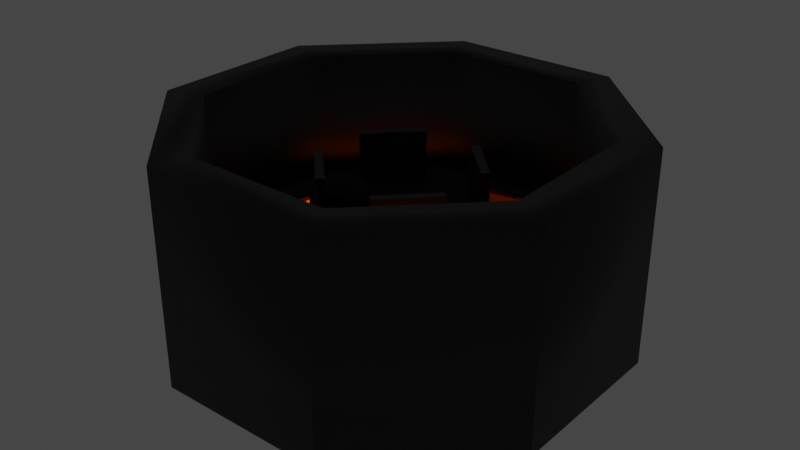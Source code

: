 # Source: BossTestLevel.blend  (saved by Blender 2.83.20; exported with 4.5.12 LTS)
import bpy
from mathutils import Matrix  # noqa: F401  (used for matrix-valued properties, if any)

bpy.ops.wm.read_factory_settings(use_empty=True)
scene = bpy.context.scene
scene.name = 'Scene'

# ---- collections
col_collection = bpy.data.collections.new('Collection'); scene.collection.children.link(col_collection)

# ---- materials (node trees are filled in below, after node groups)
mat_walls = bpy.data.materials.new('Walls')
mat_floor = bpy.data.materials.new('Floor')
mat_lava = bpy.data.materials.new('Lava')

# ---- material node trees
mat_walls.use_nodes = True; mat_walls.node_tree.nodes.clear()
_N = mat_walls.node_tree.nodes; _L = mat_walls.node_tree.links
n0 = _N.new('ShaderNodeBsdfPrincipled'); n0.name = 'Principled BSDF'; n0.location = (10, 300)
n0.distribution = 'GGX'
n0.subsurface_method = 'BURLEY'
n0.inputs[0].default_value = (0.01002, 0.01002, 0.01002, 1.0)
n0.inputs[3].default_value = 1.45
n0.inputs[27].default_value = (0.0, 0.0, 0.0, 1.0)
n0.inputs[28].default_value = 1.0
n1 = _N.new('ShaderNodeOutputMaterial'); n1.name = 'Material Output'; n1.location = (300, 300)
_L.new(n0.outputs[0], n1.inputs[0])
n1.is_active_output = True
mat_floor.use_nodes = True; mat_floor.node_tree.nodes.clear()
_N = mat_floor.node_tree.nodes; _L = mat_floor.node_tree.links
n0 = _N.new('ShaderNodeBsdfPrincipled'); n0.name = 'Principled BSDF'; n0.location = (10, 300)
n0.distribution = 'GGX'
n0.subsurface_method = 'BURLEY'
n0.inputs[0].default_value = (0.01002, 0.01002, 0.01002, 1.0)
n0.inputs[3].default_value = 1.45
n0.inputs[27].default_value = (0.0, 0.0, 0.0, 1.0)
n0.inputs[28].default_value = 1.0
n1 = _N.new('ShaderNodeOutputMaterial'); n1.name = 'Material Output'; n1.location = (300, 300)
_L.new(n0.outputs[0], n1.inputs[0])
n1.is_active_output = True
mat_lava.use_nodes = True; mat_lava.node_tree.nodes.clear()
_N = mat_lava.node_tree.nodes; _L = mat_lava.node_tree.links
n0 = _N.new('ShaderNodeBsdfPrincipled'); n0.name = 'Principled BSDF'; n0.location = (10, 300)
n0.distribution = 'GGX'
n0.subsurface_method = 'BURLEY'
n0.inputs[0].default_value = (0.8, 0.1712, 0.0, 1.0)
n0.inputs[3].default_value = 1.45
n0.inputs[27].default_value = (1.0, 0.0903, 0.0, 1.0)
n0.inputs[28].default_value = 1.0
n1 = _N.new('ShaderNodeOutputMaterial'); n1.name = 'Material Output'; n1.location = (300, 300)
_L.new(n0.outputs[0], n1.inputs[0])
n1.is_active_output = True

# ---- world
world_world = bpy.data.worlds.new('World'); scene.world = world_world
world_world.use_nodes = True; world_world.node_tree.nodes.clear()
_N = world_world.node_tree.nodes; _L = world_world.node_tree.links
n0 = _N.new('ShaderNodeOutputWorld'); n0.name = 'World Output'; n0.location = (300, 300)
n1 = _N.new('ShaderNodeBackground'); n1.name = 'Background'; n1.location = (10, 300)
n1.inputs[0].default_value = (0.05088, 0.05088, 0.05088, 1.0)
_L.new(n1.outputs[0], n0.inputs[0])
n0.is_active_output = True
world_world.color = (0.05088, 0.05088, 0.05088)
world_world.use_sun_shadow = False
world_world.sun_shadow_jitter_overblur = 0.0

# ---- meshes
me_outerwalls = bpy.data.meshes.new('OuterWalls')
me_outerwalls.from_pydata([(2.217, 0.9172, 1.269), (0.9181, 2.216, 1.269), (-0.9188, 2.216, 1.269), (-2.218, 0.9172, 1.269), (-2.218, -0.9197, 1.269), (-0.9188, -2.219, 1.269), (0.9181, -2.219, 1.269), (2.217, -0.9197, 1.269), (2.217, 0.9172, -0.9781), (0.9181, 2.216, -0.9781), (-0.9188, 2.216, -0.9781), (-2.218, 0.9172, -0.9781), (-2.218, -0.9197, -0.9781), (-0.9188, -2.219, -0.9781), (0.9181, -2.219, -0.9781), (2.217, -0.9197, -0.9781), (1.847, 0.7639, 1.269), (0.7648, 1.846, 1.269), (-0.7656, 1.846, 1.269), (-1.848, 0.7639, 1.269), (-1.848, -0.7665, 1.269), (-0.7656, -1.849, 1.269), (0.7648, -1.849, 1.269), (1.847, -0.7665, 1.269), (1.847, 0.7639, -0.9781), (0.7648, 1.846, -0.9781), (-0.7656, 1.846, -0.9781), (-1.848, 0.7639, -0.9781), (-1.848, -0.7665, -0.9781), (-0.7656, -1.849, -0.9781), (0.7648, -1.849, -0.9781), (1.847, -0.7665, -0.9781)], [], [(8, 9, 1, 0), (9, 10, 2, 1), (10, 11, 3, 2), (11, 12, 4, 3), (12, 13, 5, 4), (13, 14, 6, 5), (14, 15, 7, 6), (15, 8, 0, 7), (22, 6, 7, 23), (21, 5, 6, 22), (20, 4, 5, 21), (19, 3, 4, 20), (18, 2, 3, 19), (17, 1, 2, 18), (16, 0, 1, 17), (23, 7, 0, 16), (30, 22, 23, 31), (29, 21, 22, 30), (28, 20, 21, 29), (27, 19, 20, 28), (26, 18, 19, 27), (25, 17, 18, 26), (24, 16, 17, 25), (31, 23, 16, 24), (15, 14, 30, 31), (14, 13, 29, 30), (13, 12, 28, 29), (12, 11, 27, 28), (11, 10, 26, 27), (10, 9, 25, 26), (9, 8, 24, 25), (8, 15, 31, 24)])
me_outerwalls.polygons.foreach_set('use_smooth', [True] * 32)
_uv = me_outerwalls.uv_layers.new(name='UVW')
_uv.uv.foreach_set('vector', [-0.6222, 0.9379, -0.2473, 0.9379, -0.2473, 1.396, -0.6222, 1.396, -0.2473, 0.9379, 0.1276, 0.9379, 0.1276, 1.396, -0.2473, 1.396, 0.1276, 0.9379, 0.5025, 0.9379, 0.5025, 1.396, 0.1276, 1.396, 0.5025, 0.9379, 0.8774, 0.9379, 0.8774, 1.396, 0.5025, 1.396, 0.8774, 0.9379, 1.252, 0.9379, 1.252, 1.396, 0.8774, 1.396, 1.252, 0.9379, 1.627, 0.9379, 1.627, 1.396, 1.252, 1.396, 1.627, 0.9379, 2.002, 0.9379, 2.002, 1.396, 1.627, 1.396, -0.9971, 0.9379, -0.6222, 0.9379, -0.6222, 1.396, -0.9971, 1.396, -0.7007, -0.3519, -0.732, -0.4274, -0.3571, -0.4274, -0.3884, -0.3519, -0.9215, -0.131, -0.9971, -0.1623, -0.732, -0.4274, -0.7007, -0.3519, -0.9215, 0.1813, -0.9971, 0.2126, -0.9971, -0.1623, -0.9215, -0.131, -0.7007, 0.4022, -0.732, 0.4777, -0.9971, 0.2126, -0.9215, 0.1813, -0.3884, 0.4022, -0.3571, 0.4777, -0.732, 0.4777, -0.7007, 0.4022, -0.1675, 0.1813, -0.09198, 0.2126, -0.3571, 0.4777, -0.3884, 0.4022, -0.1675, -0.131, -0.09198, -0.1623, -0.09198, 0.2126, -0.1675, 0.1813, -0.3884, -0.3519, -0.3571, -0.4274, -0.09198, -0.1623, -0.1675, -0.131, -0.6847, 0.4785, -0.6847, 0.937, -0.9971, 0.937, -0.9971, 0.4785, -0.3724, 0.4785, -0.3724, 0.937, -0.6847, 0.937, -0.6847, 0.4785, -0.06005, 0.4785, -0.06005, 0.937, -0.3724, 0.937, -0.3724, 0.4785, 0.2523, 0.4785, 0.2523, 0.937, -0.06005, 0.937, -0.06005, 0.4785, 0.5646, 0.4785, 0.5646, 0.937, 0.2523, 0.937, 0.2523, 0.4785, 0.877, 0.4785, 0.877, 0.937, 0.5646, 0.937, 0.5646, 0.4785, 1.189, 0.4785, 1.189, 0.937, 0.877, 0.937, 0.877, 0.4785, 1.502, 0.4785, 1.502, 0.937, 1.189, 0.937, 1.189, 0.4785, 0.8139, -0.1623, 0.8139, 0.2126, 0.7384, 0.1813, 0.7384, -0.131, 0.8139, 0.2126, 0.5488, 0.4777, 0.5175, 0.4022, 0.7384, 0.1813, 0.5488, 0.4777, 0.1739, 0.4777, 0.2052, 0.4022, 0.5175, 0.4022, 0.1739, 0.4777, -0.09117, 0.2126, -0.01565, 0.1813, 0.2052, 0.4022, -0.09117, 0.2126, -0.09117, -0.1623, -0.01565, -0.131, -0.01565, 0.1813, -0.09117, -0.1623, 0.1739, -0.4274, 0.2052, -0.3519, -0.01565, -0.131, 0.1739, -0.4274, 0.5488, -0.4274, 0.5175, -0.3519, 0.2052, -0.3519, 0.5488, -0.4274, 0.8139, -0.1623, 0.7384, -0.131, 0.5175, -0.3519])
me_outerwalls.materials.append(mat_walls)
me_outerwalls.use_remesh_fix_poles = True
me_outerwalls.use_remesh_preserve_attributes = False
me_outerwalls.use_mirror_vertex_groups = False
me_outerwalls.update()
me_outerwalls.normals_split_custom_set([tuple(v) for v in zip(*[iter([0.7173, 0.2971, -0.6302, 0.2971, 0.7173, -0.6302, 0.2971, 0.7173, 0.6302, 0.7173, 0.2971, 0.6302, 0.2971, 0.7173, -0.6302, -0.2971, 0.7173, -0.6302, -0.2971, 0.7173, 0.6302, 0.2971, 0.7173, 0.6302, -0.2971, 0.7173, -0.6302, -0.7173, 0.2971, -0.6302, -0.7173, 0.2971, 0.6302, -0.2971, 0.7173, 0.6302, -0.7173, 0.2971, -0.6302, -0.7173, -0.2971, -0.6302, -0.7173, -0.2971, 0.6302, -0.7173, 0.2971, 0.6302, -0.7173, -0.2971, -0.6302, -0.2971, -0.7173, -0.6302, -0.2971, -0.7173, 0.6302, -0.7173, -0.2971, 0.6302, -0.2971, -0.7173, -0.6302, 0.2971, -0.7173, -0.6302, 0.2971, -0.7173, 0.6302, -0.2971, -0.7173, 0.6302, 0.2971, -0.7173, -0.6302, 0.7173, -0.2971, -0.6302, 0.7173, -0.2971, 0.6302, 0.2971, -0.7173, 0.6302, 0.7173, -0.2971, -0.6302, 0.7173, 0.2971, -0.6302, 0.7173, 0.2971, 0.6302, 0.7173, -0.2971, 0.6302, -0.2275, 0.5491, 0.8042, 0.2971, -0.7173, 0.6302, 0.7173, -0.2971, 0.6302, -0.5491, 0.2275, 0.8042, 0.2275, 0.5491, 0.8042, -0.2971, -0.7173, 0.6302, 0.2971, -0.7173, 0.6302, -0.2275, 0.5491, 0.8042, 0.5491, 0.2275, 0.8042, -0.7173, -0.2971, 0.6302, -0.2971, -0.7173, 0.6302, 0.2275, 0.5491, 0.8042, 0.5491, -0.2275, 0.8042, -0.7173, 0.2971, 0.6302, -0.7173, -0.2971, 0.6302, 0.5491, 0.2275, 0.8042, 0.2275, -0.5491, 0.8042, -0.2971, 0.7173, 0.6302, -0.7173, 0.2971, 0.6302, 0.5491, -0.2275, 0.8042, -0.2275, -0.5491, 0.8042, 0.2971, 0.7173, 0.6302, -0.2971, 0.7173, 0.6302, 0.2275, -0.5491, 0.8042, -0.5491, -0.2275, 0.8042, 0.7173, 0.2971, 0.6302, 0.2971, 0.7173, 0.6302, -0.2275, -0.5491, 0.8042, -0.5491, 0.2275, 0.8042, 0.7173, -0.2971, 0.6302, 0.7173, 0.2971, 0.6302, -0.5491, -0.2275, 0.8042, -0.2275, 0.5491, -0.8042, -0.2275, 0.5491, 0.8042, -0.5491, 0.2275, 0.8042, -0.5491, 0.2275, -0.8042, 0.2275, 0.5491, -0.8042, 0.2275, 0.5491, 0.8042, -0.2275, 0.5491, 0.8042, -0.2275, 0.5491, -0.8042, 0.5491, 0.2275, -0.8042, 0.5491, 0.2275, 0.8042, 0.2275, 0.5491, 0.8042, 0.2275, 0.5491, -0.8042, 0.5491, -0.2275, -0.8042, 0.5491, -0.2275, 0.8042, 0.5491, 0.2275, 0.8042, 0.5491, 0.2275, -0.8042, 0.2275, -0.5491, -0.8042, 0.2275, -0.5491, 0.8042, 0.5491, -0.2275, 0.8042, 0.5491, -0.2275, -0.8042, -0.2275, -0.5491, -0.8042, -0.2275, -0.5491, 0.8042, 0.2275, -0.5491, 0.8042, 0.2275, -0.5491, -0.8042, -0.5491, -0.2275, -0.8042, -0.5491, -0.2275, 0.8042, -0.2275, -0.5491, 0.8042, -0.2275, -0.5491, -0.8042, -0.5491, 0.2275, -0.8042, -0.5491, 0.2275, 0.8042, -0.5491, -0.2275, 0.8042, -0.5491, -0.2275, -0.8042, 0.7173, -0.2971, -0.6302, 0.2971, -0.7173, -0.6302, -0.2275, 0.5491, -0.8042, -0.5491, 0.2275, -0.8042, 0.2971, -0.7173, -0.6302, -0.2971, -0.7173, -0.6302, 0.2275, 0.5491, -0.8042, -0.2275, 0.5491, -0.8042, -0.2971, -0.7173, -0.6302, -0.7173, -0.2971, -0.6302, 0.5491, 0.2275, -0.8042, 0.2275, 0.5491, -0.8042, -0.7173, -0.2971, -0.6302, -0.7173, 0.2971, -0.6302, 0.5491, -0.2275, -0.8042, 0.5491, 0.2275, -0.8042, -0.7173, 0.2971, -0.6302, -0.2971, 0.7173, -0.6302, 0.2275, -0.5491, -0.8042, 0.5491, -0.2275, -0.8042, -0.2971, 0.7173, -0.6302, 0.2971, 0.7173, -0.6302, -0.2275, -0.5491, -0.8042, 0.2275, -0.5491, -0.8042, 0.2971, 0.7173, -0.6302, 0.7173, 0.2971, -0.6302, -0.5491, -0.2275, -0.8042, -0.2275, -0.5491, -0.8042, 0.7173, 0.2971, -0.6302, 0.7173, -0.2971, -0.6302, -0.5491, 0.2275, -0.8042, -0.5491, -0.2275, -0.8042])] * 3)])
me_floor = bpy.data.meshes.new('Floor')
me_floor.from_pydata([(-0.8688, -0.361, 0.3598), (1.622, 0.6709, 0.002898), (0.6718, 1.621, 0.002898), (-1.623, 0.6709, 0.002898), (-1.623, -0.6734, 0.002898), (1.622, -0.6734, 0.002898), (1.622, 0.6709, -0.05646), (0.6718, 1.621, -0.05646), (-0.6725, 1.621, -0.05646), (-1.623, -0.6734, -0.05646), (-0.6725, -1.624, -0.05646), (0.6718, -1.624, -0.05646), (1.847, 0.7641, 0.002898), (0.765, 1.846, 0.002898), (-0.7657, 1.846, 0.002899), (-1.848, 0.7641, 0.002898), (-1.848, -0.7666, 0.002898), (-0.7657, -1.849, 0.002898), (0.765, -1.849, 0.002898), (1.847, -0.7666, 0.002898), (-0.6725, 1.621, 0.002898), (-0.6725, -1.624, 0.002898), (0.6718, -1.624, 0.002898), (0.8681, 0.3584, 0.3598), (0.3594, 0.8672, 0.3598), (-0.3601, 0.8672, 0.3598), (-0.8688, 0.3584, 0.3598), (-0.3601, -0.8697, 0.3598), (0.3594, -0.8697, 0.3598), (0.8681, -0.361, 0.3598), (0.8681, 0.3584, 0.299), (0.3594, 0.8672, 0.299), (-0.3601, 0.8672, 0.299), (-0.8688, 0.3584, 0.299), (-0.8688, -0.361, 0.299), (-0.3601, -0.8697, 0.299), (0.3594, -0.8697, 0.299), (0.8681, -0.361, 0.299), (-1.623, 0.6709, -0.05539), (1.622, -0.6734, -0.05539), (1.847, 0.7641, -0.05539), (0.765, 1.846, -0.05539), (-0.7657, 1.846, -0.05539), (-1.848, 0.7641, -0.05539), (-1.848, -0.7666, -0.05539), (-0.7657, -1.849, -0.05539), (0.765, -1.849, -0.05539), (1.847, -0.7666, -0.05539)], [], [(2, 20, 25, 24), (3, 4, 0, 26), (21, 22, 28, 27), (5, 1, 23, 29), (7, 8, 32, 31), (38, 9, 34, 33), (10, 11, 36, 35), (39, 6, 30, 37), (29, 37, 39, 5), (28, 22, 11, 36), (27, 35, 10, 21), (0, 4, 9, 34), (24, 31, 7, 2), (1, 6, 30, 23), (26, 33, 38, 3), (25, 20, 8, 32), (22, 18, 19, 5), (21, 17, 18, 22), (4, 16, 17, 21), (3, 15, 16, 4), (20, 14, 15, 3), (2, 13, 14, 20), (1, 12, 13, 2), (5, 19, 12, 1), (23, 24, 25, 26, 0, 27, 28, 29), (37, 36, 35, 34, 33, 32, 31, 30), (30, 31, 24, 23), (31, 32, 25, 24), (32, 33, 26, 25), (33, 34, 0, 26), (34, 35, 27, 0), (35, 36, 28, 27), (36, 37, 29, 28), (37, 30, 23, 29), (11, 46, 47, 39), (10, 45, 46, 11), (9, 44, 45, 10), (38, 43, 44, 9), (8, 42, 43, 38), (7, 41, 42, 8), (6, 40, 41, 7), (39, 47, 40, 6), (41, 42, 14, 13), (42, 43, 15, 14), (43, 44, 16, 15), (44, 45, 17, 16), (45, 46, 18, 17), (46, 47, 19, 18), (47, 40, 12, 19), (40, 41, 13, 12), (1, 2, 7, 6), (5, 39, 11, 22), (4, 21, 10, 9), (3, 38, 8, 20)])
me_floor.polygons.foreach_set('use_smooth', [True] * 54)
_uv = me_floor.uv_layers.new(name='UVW')
_uv.uv.foreach_set('vector', [0.7241, 0.9085, 0.3948, 0.9085, 0.4714, 0.7041, 0.6476, 0.7041, 0.162, 0.6756, 0.162, 0.3464, 0.3664, 0.4229, 0.3664, 0.5991, 0.3948, 0.1135, 0.7241, 0.1135, 0.6476, 0.3179, 0.4713, 0.3179, 0.9569, 0.3464, 0.9569, 0.6756, 0.7525, 0.5991, 0.7525, 0.4229, 0.3948, 0.002705, 0.162, -0.2301, 0.3605, -0.3204, 0.4851, -0.1958, 0.162, -0.5594, 0.3948, -0.7922, 0.4851, -0.5937, 0.3604, -0.4691, 0.7241, -0.7922, 0.9569, -0.5594, 0.7584, -0.4691, 0.6338, -0.5937, 0.9569, -0.2301, 0.7241, 0.002702, 0.6339, -0.1959, 0.7585, -0.3204, 0.7525, 0.4229, 0.7533, 0.408, 0.9577, 0.3321, 0.9569, 0.3464, 0.6476, 0.3179, 0.7241, 0.1135, 0.7386, 0.1128, 0.6624, 0.3171, 0.4713, 0.3179, 0.4565, 0.3171, 0.3803, 0.1128, 0.3948, 0.1135, 0.3664, 0.4229, 0.162, 0.3464, 0.1612, 0.3319, 0.3656, 0.408, 0.6476, 0.7041, 0.6625, 0.7049, 0.7386, 0.9093, 0.7241, 0.9085, 0.9569, 0.6756, 0.9577, 0.6902, 0.7533, 0.614, 0.7525, 0.5991, 0.3664, 0.5991, 0.3656, 0.614, 0.1612, 0.6899, 0.162, 0.6756, 0.4714, 0.7041, 0.3948, 0.9085, 0.3803, 0.9093, 0.4565, 0.7049, 0.7241, 0.1135, 0.7469, 0.05843, 1.012, 0.3235, 0.9569, 0.3464, 0.3948, 0.1135, 0.372, 0.05843, 0.7469, 0.05843, 0.7241, 0.1135, 0.162, 0.3464, 0.1069, 0.3235, 0.372, 0.05843, 0.3948, 0.1135, 0.162, 0.6756, 0.1069, 0.6985, 0.1069, 0.3235, 0.162, 0.3464, 0.3948, 0.9085, 0.372, 0.9636, 0.1069, 0.6985, 0.162, 0.6756, 0.7241, 0.9085, 0.7469, 0.9636, 0.372, 0.9636, 0.3948, 0.9085, 0.9569, 0.6756, 1.012, 0.6985, 0.7469, 0.9636, 0.7241, 0.9085, 0.9569, 0.3464, 1.012, 0.3235, 1.012, 0.6985, 0.9569, 0.6756, 1.023, -0.7122, 1.148, -0.8368, 1.324, -0.8368, 1.449, -0.7122, 1.449, -0.536, 1.324, -0.4114, 1.148, -0.4114, 1.023, -0.536, 1.313, 0.0252, 1.137, 0.0252, 1.013, -0.09941, 1.013, -0.2756, 1.137, -0.4002, 1.313, -0.4002, 1.438, -0.2756, 1.438, -0.09941, 1.013, -0.7227, 1.137, -0.8473, 1.148, -0.8368, 1.023, -0.7122, 1.189, 0.2176, 1.013, 0.2176, 1.013, 0.2026, 1.189, 0.2026, 1.335, -0.8473, 1.459, -0.7227, 1.449, -0.7122, 1.324, -0.8368, 1.013, 0.2182, 1.189, 0.2182, 1.189, 0.2331, 1.013, 0.2331, 1.459, -0.5254, 1.335, -0.4008, 1.324, -0.4114, 1.449, -0.536, 1.028, 0.202, 1.028, 0.02581, 1.043, 0.02581, 1.043, 0.202, 1.137, -0.4008, 1.013, -0.5254, 1.023, -0.536, 1.148, -0.4114, 1.028, 0.02581, 1.028, 0.202, 1.013, 0.202, 1.013, 0.02581, 0.9569, -0.5594, 1.012, -0.5822, 1.012, -0.2073, 0.9569, -0.2301, 0.7241, -0.7922, 0.7469, -0.8473, 1.012, -0.5822, 0.9569, -0.5594, 0.3948, -0.7922, 0.372, -0.8473, 0.7469, -0.8473, 0.7241, -0.7922, 0.162, -0.5594, 0.1069, -0.5822, 0.372, -0.8473, 0.3948, -0.7922, 0.162, -0.2301, 0.1069, -0.2073, 0.1069, -0.5822, 0.162, -0.5594, 0.3948, 0.002705, 0.372, 0.05782, 0.1069, -0.2073, 0.162, -0.2301, 0.7241, 0.002702, 0.7469, 0.05781, 0.372, 0.05782, 0.3948, 0.002705, 0.9569, -0.2301, 1.012, -0.2073, 0.7469, 0.05781, 0.7241, 0.002702, 1.474, 1.402, 1.474, 1.777, 1.46, 1.777, 1.46, 1.402, 1.474, 1.777, 1.474, 2.152, 1.46, 2.152, 1.46, 1.777, 1.474, -0.8473, 1.474, -0.4724, 1.46, -0.4724, 1.46, -0.8473, 1.474, -0.4724, 1.474, -0.09749, 1.46, -0.09749, 1.46, -0.4724, 1.474, -0.09749, 1.474, 0.2774, 1.46, 0.2774, 1.46, -0.09749, 1.474, 0.2774, 1.474, 0.6524, 1.46, 0.6524, 1.46, 0.2774, 1.474, 0.6524, 1.474, 1.027, 1.46, 1.027, 1.46, 0.6524, 1.474, 1.027, 1.474, 1.402, 1.46, 1.402, 1.46, 1.027, 0.9569, 0.6756, 0.7241, 0.9085, 0.7138, 0.8982, 0.9466, 0.6654, 0.9569, 0.3464, 0.9468, 0.3565, 0.7138, 0.1238, 0.7241, 0.1135, 0.162, 0.3464, 0.3948, 0.1135, 0.4051, 0.1238, 0.1723, 0.3567, 0.162, 0.6756, 0.1721, 0.6655, 0.4051, 0.8982, 0.3948, 0.9085])
me_floor.materials.append(mat_floor)
me_floor.use_remesh_fix_poles = True
me_floor.use_remesh_preserve_attributes = False
me_floor.use_mirror_vertex_groups = False
me_floor.update()
me_floor.normals_split_custom_set([tuple(v) for v in zip(*[iter([0.1374, -0.2573, 0.9565, -0.1374, -0.2573, 0.9565, -0.5143, 0.1834, 0.8378, 0.5143, 0.1834, 0.8378, 0.2573, 0.1374, 0.9565, 0.2573, -0.1374, 0.9565, -0.1834, -0.5143, 0.8378, -0.1834, 0.5143, 0.8378, -0.1374, 0.2573, 0.9565, 0.1374, 0.2573, 0.9565, 0.5143, -0.1834, 0.8378, -0.5143, -0.1834, 0.8378, -0.2573, -0.1374, 0.9565, -0.2573, 0.1374, 0.9565, 0.1834, 0.5143, 0.8378, 0.1834, -0.5143, 0.8378, -0.001307, 0.09919, 0.9951, 0.000756, 0.09994, 0.995, 1.732e-08, 0.4263, 0.9046, 1.732e-08, 0.4263, 0.9046, -0.1005, -0.0008087, 0.9949, -0.09996, 0.00105, 0.995, -0.4257, -0.0004692, 0.9049, -0.4257, -0.0004692, 0.9049, 0.001308, -0.09919, 0.9951, -0.0007559, -0.09994, 0.995, 6.4e-08, -0.4263, 0.9046, 6.4e-08, -0.4263, 0.9046, 0.1005, 0.0008084, 0.9949, 0.09996, -0.00105, 0.995, 0.4257, 0.0004689, 0.9049, 0.4257, 0.0004689, 0.9049, 0.1834, -0.5143, 0.8378, -0.3827, -0.9239, 0.0, -0.9997, 0.02469, 0.0, -0.2573, -0.1374, 0.9565, 0.5143, -0.1834, 0.8378, 0.1374, 0.2573, 0.9565, -0.02464, 0.9997, 0.0, 0.9239, 0.3827, 0.0, -0.5143, -0.1834, 0.8378, -0.9239, 0.3827, 0.0, 0.02499, 0.9997, 0.0, -0.1374, 0.2573, 0.9565, -0.1834, -0.5143, 0.8378, 0.2573, -0.1374, 0.9565, 0.9997, 0.025, 0.0, 0.3827, -0.9239, 0.0, 0.5143, 0.1834, 0.8378, 0.9239, -0.3827, 0.0, -0.025, -0.9997, 0.0, 0.1374, -0.2573, 0.9565, -0.2573, 0.1374, 0.9565, -0.9997, -0.02499, 0.0, -0.3827, 0.9239, 0.0, 0.1834, 0.5143, 0.8378, -0.1834, 0.5143, 0.8378, 0.3827, 0.9239, -6.126e-07, 0.9997, -0.02469, -4.572e-07, 0.2573, 0.1374, 0.9565, -0.5143, 0.1834, 0.8378, -0.1374, -0.2573, 0.9565, 0.02464, -0.9997, 0.0, -0.9239, -0.3827, 0.0, 0.1374, 0.2573, 0.9565, 0.2971, -0.7173, 0.6302, 0.7173, -0.2971, 0.6302, -0.2573, -0.1374, 0.9565, -0.1374, 0.2573, 0.9565, -0.2971, -0.7173, 0.6302, 0.2971, -0.7173, 0.6302, 0.1374, 0.2573, 0.9565, 0.2573, -0.1374, 0.9565, -0.7173, -0.2971, 0.6302, -0.2971, -0.7173, 0.6302, -0.1374, 0.2573, 0.9565, 0.2573, 0.1374, 0.9565, -0.7173, 0.2971, 0.6302, -0.7173, -0.2971, 0.6302, 0.2573, -0.1374, 0.9565, -0.1374, -0.2573, 0.9565, -0.2971, 0.7173, 0.6302, -0.7173, 0.2971, 0.6302, 0.2573, 0.1374, 0.9565, 0.1374, -0.2573, 0.9565, 0.2971, 0.7173, 0.6302, -0.2971, 0.7173, 0.6302, -0.1374, -0.2573, 0.9565, -0.2573, 0.1374, 0.9565, 0.7173, 0.2971, 0.6302, 0.2971, 0.7173, 0.6302, 0.1374, -0.2573, 0.9565, -0.2573, -0.1374, 0.9565, 0.7173, -0.2971, 0.6302, 0.7173, 0.2971, 0.6302, -0.2573, 0.1374, 0.9565, 0.3922, 0.3922, 0.832, 0.3922, 0.3922, 0.832, -0.3922, 0.3922, 0.832, -0.3922, 0.3922, 0.832, -0.3922, -0.3922, 0.832, -0.3922, -0.3922, 0.832, 0.3922, -0.3922, 0.832, 0.3922, -0.3922, 0.832, 0.3922, -0.3922, -0.832, 0.3922, -0.3922, -0.832, -0.3922, -0.3922, -0.832, -0.3922, -0.3922, -0.832, -0.3922, 0.3922, -0.832, -0.3922, 0.3922, -0.832, 0.3922, 0.3922, -0.832, 0.3922, 0.3922, -0.832, 0.3922, 0.3922, -0.832, 0.3922, 0.3922, -0.832, 0.3922, 0.3922, 0.832, 0.3922, 0.3922, 0.832, 0.0, 1.0, 0.0, 0.0, 1.0, 0.0, 0.0, 1.0, 0.0, 0.0, 1.0, 0.0, -0.3922, 0.3922, -0.832, -0.3922, 0.3922, -0.832, -0.3922, 0.3922, 0.832, -0.3922, 0.3922, 0.832, -1.0, -8.927e-08, 9.792e-07, -1.0, -8.927e-08, 9.792e-07, -1.0, -8.927e-08, 9.792e-07, -1.0, -8.927e-08, 9.792e-07, -0.3922, -0.3922, -0.832, -0.3922, -0.3922, -0.832, -0.3922, -0.3922, 0.832, -0.3922, -0.3922, 0.832, 8.285e-08, -1.0, 1.361e-06, 8.285e-08, -1.0, 1.361e-06, 8.285e-08, -1.0, 1.361e-06, 8.285e-08, -1.0, 1.361e-06, 0.3922, -0.3922, -0.832, 0.3922, -0.3922, -0.832, 0.3922, -0.3922, 0.832, 0.3922, -0.3922, 0.832, 1.0, 1.513e-07, 0.0, 1.0, 1.513e-07, 0.0, 1.0, 1.513e-07, 0.0, 1.0, 1.513e-07, 0.0, -0.0007559, -0.09994, 0.995, -0.0009719, 0.003086, 1.0, -0.00216, 0.0008948, 1.0, 0.1005, 0.0008084, 0.9949, 0.001308, -0.09919, 0.9951, 0.001681, 0.004058, 1.0, -0.0009719, 0.003086, 1.0, -0.0007559, -0.09994, 0.995, -0.09996, 0.00105, 0.995, 0.002869, 0.001495, 1.0, 0.001681, 0.004058, 1.0, 0.001308, -0.09919, 0.9951, -0.1005, -0.0008087, 0.9949, 0.002161, -0.0008951, 1.0, 0.002869, 0.001495, 1.0, -0.09996, 0.00105, 0.995, 0.000756, 0.09994, 0.995, 0.000972, -0.003086, 1.0, 0.002161, -0.0008951, 1.0, -0.1005, -0.0008087, 0.9949, -0.001307, 0.09919, 0.9951, -0.001681, -0.004058, 1.0, 0.000972, -0.003086, 1.0, 0.000756, 0.09994, 0.995, 0.09996, -0.00105, 0.995, -0.002869, -0.001495, 1.0, -0.001681, -0.004058, 1.0, -0.001307, 0.09919, 0.9951, 0.1005, 0.0008084, 0.9949, -0.00216, 0.0008948, 1.0, -0.002869, -0.001495, 1.0, 0.09996, -0.00105, 0.995, 0.3827, 0.9239, 0.0, -0.3827, 0.9239, 0.0, -0.2971, 0.7173, 0.6302, 0.2971, 0.7173, 0.6302, -0.3827, 0.9239, 0.0, -0.9239, 0.3827, 0.0, -0.7173, 0.2971, 0.6302, -0.2971, 0.7173, 0.6302, -0.9239, 0.3827, 0.0, -0.9239, -0.3827, 0.0, -0.7173, -0.2971, 0.6302, -0.7173, 0.2971, 0.6302, -0.9239, -0.3827, 0.0, -0.3827, -0.9239, 0.0, -0.2971, -0.7173, 0.6302, -0.7173, -0.2971, 0.6302, -0.3827, -0.9239, 0.0, 0.3827, -0.9239, 0.0, 0.2971, -0.7173, 0.6302, -0.2971, -0.7173, 0.6302, 0.3827, -0.9239, 0.0, 0.9239, -0.3827, 0.0, 0.7173, -0.2971, 0.6302, 0.2971, -0.7173, 0.6302, 0.9239, -0.3827, 0.0, 0.9239, 0.3827, 0.0, 0.7173, 0.2971, 0.6302, 0.7173, -0.2971, 0.6302, 0.9239, 0.3827, 0.0, 0.3827, 0.9239, 0.0, 0.2971, 0.7173, 0.6302, 0.7173, 0.2971, 0.6302, -0.2573, 0.1374, 0.9565, 0.1374, -0.2573, 0.9565, -0.025, -0.9997, 0.0, -0.9997, -0.02499, 0.0, -0.2573, -0.1374, 0.9565, -0.9997, 0.02469, 0.0, -0.02464, 0.9997, 0.0, 0.1374, 0.2573, 0.9565, 0.2573, -0.1374, 0.9565, -0.1374, 0.2573, 0.9565, 0.02499, 0.9997, 0.0, 0.9997, 0.025, 0.0, 0.2573, 0.1374, 0.9565, 0.9997, -0.02469, -4.572e-07, 0.02464, -0.9997, 0.0, -0.1374, -0.2573, 0.9565])] * 3)])
me_centrewalls = bpy.data.meshes.new('CentreWalls')
me_centrewalls.from_pydata([(0.8134, -0.3302, 0.3389), (0.8134, -0.3302, 0.8216), (0.7518, -0.2686, 0.3389), (0.7518, -0.2686, 0.8216), (0.3357, -0.8079, 0.3389), (0.3357, -0.8079, 0.8216), (0.2741, -0.7463, 0.3389), (0.2741, -0.7463, 0.8216), (0.8134, 0.3302, 0.3389), (0.8134, 0.3302, 0.8216), (0.7518, 0.2686, 0.3389), (0.7518, 0.2686, 0.8216), (0.3357, 0.8079, 0.3389), (0.3357, 0.8079, 0.8216), (0.2741, 0.7463, 0.3389), (0.2741, 0.7463, 0.8216), (-0.8134, -0.3302, 0.3389), (-0.8134, -0.3302, 0.8216), (-0.7518, -0.2686, 0.3389), (-0.7518, -0.2686, 0.8216), (-0.3357, -0.8079, 0.3389), (-0.3357, -0.8079, 0.8216), (-0.2741, -0.7463, 0.3389), (-0.2741, -0.7463, 0.8216), (-0.8134, 0.3302, 0.3389), (-0.8134, 0.3302, 0.8216), (-0.7518, 0.2686, 0.3389), (-0.7518, 0.2686, 0.8216), (-0.3357, 0.8079, 0.3389), (-0.3357, 0.8079, 0.8216), (-0.2741, 0.7463, 0.3389), (-0.2741, 0.7463, 0.8216)], [], [(0, 2, 3, 1), (2, 6, 7, 3), (6, 4, 5, 7), (4, 0, 1, 5), (2, 0, 4, 6), (7, 5, 1, 3), (8, 9, 11, 10), (10, 11, 15, 14), (14, 15, 13, 12), (12, 13, 9, 8), (10, 14, 12, 8), (15, 11, 9, 13), (16, 17, 19, 18), (18, 19, 23, 22), (22, 23, 21, 20), (20, 21, 17, 16), (18, 22, 20, 16), (23, 19, 17, 21), (24, 26, 27, 25), (26, 30, 31, 27), (30, 28, 29, 31), (28, 24, 25, 29), (26, 24, 28, 30), (31, 29, 25, 27)])
_uv = me_centrewalls.uv_layers.new(name='UVMap')
_uv.uv.foreach_set('vector', [0.6412, 0.5784, 0.6788, 0.5784, 0.6788, 0.7867, 0.6412, 0.7867, 0.3495, 0.5784, 0.6411, 0.5784, 0.6411, 0.7867, 0.3495, 0.7867, 0.6788, 1.287, 0.6412, 1.287, 0.6412, 1.078, 0.6788, 1.078, 0.3495, 0.7868, 0.6411, 0.7868, 0.6411, 0.9952, 0.3495, 0.9952, 0.6788, 1.578, 0.6412, 1.578, 0.6412, 1.287, 0.6788, 1.287, 0.6788, 1.078, 0.6412, 1.078, 0.6412, 0.7867, 0.6788, 0.7867, 0.6412, 0.5784, 0.6412, 0.7867, 0.6788, 0.7867, 0.6788, 0.5784, 0.3495, 0.5784, 0.3495, 0.7867, 0.6411, 0.7867, 0.6411, 0.5784, 0.6788, 1.287, 0.6788, 1.078, 0.6412, 1.078, 0.6412, 1.287, 0.3495, 0.7868, 0.3495, 0.9952, 0.6411, 0.9952, 0.6411, 0.7868, 0.6788, 1.578, 0.6788, 1.287, 0.6412, 1.287, 0.6412, 1.578, 0.6788, 1.078, 0.6788, 0.7867, 0.6412, 0.7867, 0.6412, 1.078, 0.6412, 0.5784, 0.6412, 0.7867, 0.6788, 0.7867, 0.6788, 0.5784, 0.3495, 0.5784, 0.3495, 0.7867, 0.6411, 0.7867, 0.6411, 0.5784, 0.6788, 1.287, 0.6788, 1.078, 0.6412, 1.078, 0.6412, 1.287, 0.3495, 0.7868, 0.3495, 0.9952, 0.6411, 0.9952, 0.6411, 0.7868, 0.6788, 1.578, 0.6788, 1.287, 0.6412, 1.287, 0.6412, 1.578, 0.6788, 1.078, 0.6788, 0.7867, 0.6412, 0.7867, 0.6412, 1.078, 0.6412, 0.5784, 0.6788, 0.5784, 0.6788, 0.7867, 0.6412, 0.7867, 0.3495, 0.5784, 0.6411, 0.5784, 0.6411, 0.7867, 0.3495, 0.7867, 0.6788, 1.287, 0.6412, 1.287, 0.6412, 1.078, 0.6788, 1.078, 0.3495, 0.7868, 0.6411, 0.7868, 0.6411, 0.9952, 0.3495, 0.9952, 0.6788, 1.578, 0.6412, 1.578, 0.6412, 1.287, 0.6788, 1.287, 0.6788, 1.078, 0.6412, 1.078, 0.6412, 0.7867, 0.6788, 0.7867])
me_centrewalls.materials.append(mat_walls)
me_centrewalls.use_remesh_fix_poles = True
me_centrewalls.use_remesh_preserve_attributes = False
me_centrewalls.use_mirror_vertex_groups = False
me_centrewalls.update()
me_mesh_009 = bpy.data.meshes.new('Mesh.009')
me_mesh_009.from_pydata([(1.847, 0.7639, -0.8539), (0.7648, 1.846, -0.8539), (-0.7656, 1.846, -0.8539), (-1.848, 0.7639, -0.8539), (-1.848, -0.7665, -0.8539), (-0.7656, -1.849, -0.8539), (0.7648, -1.849, -0.8539), (1.847, -0.7665, -0.8539)], [], [(1, 0, 7, 6, 5, 4, 3, 2)])
_uv = me_mesh_009.uv_layers.new(name='UVW')
_uv.uv.foreach_set('vector', [0.0, 0.0, 0.0, 0.0, 0.0, 0.0, 0.0, 0.0, 0.0, 0.0, 0.0, 0.0, 0.0, 0.0, 0.0, 0.0])
me_mesh_009.materials.append(mat_floor)
me_mesh_009.use_remesh_fix_poles = True
me_mesh_009.use_remesh_preserve_attributes = False
me_mesh_009.use_mirror_vertex_groups = False
me_mesh_009.update()
me_mesh_009.normals_split_custom_set([tuple(v) for v in zip(*[iter([3.69e-08, -1.141e-08, -1.0, 3.69e-08, -1.141e-08, -1.0, 3.69e-08, -1.141e-08, -1.0, 3.69e-08, -1.141e-08, -1.0, 3.69e-08, -1.141e-08, -1.0, 3.69e-08, -1.141e-08, -1.0, 3.69e-08, -1.141e-08, -1.0, 3.69e-08, -1.141e-08, -1.0])] * 3)])
me_lava = bpy.data.meshes.new('Lava')
me_lava.from_pydata([(0.766, 1.847, -0.3822), (-0.7647, 1.847, -0.3822), (-1.847, 0.7642, -0.3822), (-1.847, -0.7665, -0.3822), (-0.7647, -1.849, -0.3822), (0.766, -1.849, -0.3822), (1.848, -0.7665, -0.3822), (1.848, 0.7642, -0.3822), (0.7658, 1.846, -0.9781), (-0.7645, 1.846, -0.9781), (-1.847, 0.764, -0.9781), (-1.847, -0.7663, -0.9781), (-0.7645, -1.848, -0.9781), (0.7658, -1.848, -0.9781), (1.848, -0.7663, -0.9781), (1.848, 0.764, -0.9781)], [], [(0, 1, 2, 3, 4, 5, 6, 7), (9, 8, 15, 14, 13, 12, 11, 10), (9, 10, 2, 1), (10, 11, 3, 2), (11, 12, 4, 3), (12, 13, 5, 4), (13, 14, 6, 5), (14, 15, 7, 6), (15, 8, 0, 7), (8, 9, 1, 0)])
me_lava.polygons.foreach_set('use_smooth', [1, 0, 1, 1, 1, 1, 1, 1, 1, 1])
_uv = me_lava.uv_layers.new(name='UVW')
_uv.uv.foreach_set('vector', [1.0, 0.5, 0.8536, 0.1464, 0.5, 0.0, 0.1464, 0.1464, 0.0, 0.5, 0.1464, 0.8536, 0.5, 1.0, 0.8536, 0.8536, 0.0, 0.0, 0.0, 0.0, 0.0, 0.0, 0.0, 0.0, 0.0, 0.0, 0.0, 0.0, 0.0, 0.0, 0.0, 0.0, 0.0, 0.0, 0.0, 0.0, 0.5, 0.0, 0.8536, 0.1464, 0.0, 0.0, 0.0, 0.0, 0.1464, 0.1464, 0.5, 0.0, 0.0, 0.0, 0.0, 0.0, 0.0, 0.5, 0.1464, 0.1464, 0.0, 0.0, 0.0, 0.0, 0.1464, 0.8536, 0.0, 0.5, 0.0, 0.0, 0.0, 0.0, 0.5, 1.0, 0.1464, 0.8536, 0.0, 0.0, 0.0, 0.0, 0.8536, 0.8536, 0.5, 1.0, 0.0, 0.0, 0.0, 0.0, 1.0, 0.5, 0.8536, 0.8536, 0.0, 0.0, 0.0, 0.0, 0.8536, 0.1464, 1.0, 0.5])
me_lava.materials.append(mat_lava)
me_lava.use_remesh_fix_poles = True
me_lava.use_remesh_preserve_attributes = False
me_lava.use_mirror_vertex_groups = False
me_lava.update()
me_lava.normals_split_custom_set([tuple(v) for v in zip(*[iter([0.2972, 0.7175, 0.6299, -0.2972, 0.7175, 0.6299, -0.7175, 0.2972, 0.6299, -0.7175, -0.2972, 0.6299, -0.2972, -0.7175, 0.6299, 0.2972, -0.7175, 0.6299, 0.7175, -0.2972, 0.6299, 0.7175, 0.2972, 0.6299, 0.0, -8.066e-09, -1.0, 0.0, -8.066e-09, -1.0, 0.0, -8.066e-09, -1.0, 0.0, -8.066e-09, -1.0, 0.0, -8.066e-09, -1.0, 0.0, -8.066e-09, -1.0, 0.0, -8.066e-09, -1.0, 0.0, -8.066e-09, -1.0, -0.3827, 0.9239, -0.0008134, -0.9239, 0.3827, -0.0008132, -0.7175, 0.2972, 0.6299, -0.2972, 0.7175, 0.6299, -0.9239, 0.3827, -0.0008132, -0.9239, -0.3827, -0.0008139, -0.7175, -0.2972, 0.6299, -0.7175, 0.2972, 0.6299, -0.9239, -0.3827, -0.0008139, -0.3827, -0.9239, -0.0008142, -0.2972, -0.7175, 0.6299, -0.7175, -0.2972, 0.6299, -0.3827, -0.9239, -0.0008142, 0.3827, -0.9239, -0.0008142, 0.2972, -0.7175, 0.6299, -0.2972, -0.7175, 0.6299, 0.3827, -0.9239, -0.0008142, 0.9239, -0.3827, -0.0008145, 0.7175, -0.2972, 0.6299, 0.2972, -0.7175, 0.6299, 0.9239, -0.3827, -0.0008145, 0.9239, 0.3827, -0.0008144, 0.7175, 0.2972, 0.6299, 0.7175, -0.2972, 0.6299, 0.9239, 0.3827, -0.0008144, 0.3827, 0.9239, -0.000814, 0.2972, 0.7175, 0.6299, 0.7175, 0.2972, 0.6299, 0.3827, 0.9239, -0.000814, -0.3827, 0.9239, -0.0008134, -0.2972, 0.7175, 0.6299, 0.2972, 0.7175, 0.6299])] * 3)])

# ---- objects
ob_outerwall = bpy.data.objects.new('OuterWall', me_outerwalls)
ob_floor = bpy.data.objects.new('Floor', me_floor)
ob_centrewalls = bpy.data.objects.new('CentreWalls', me_centrewalls)
ob_underlava = bpy.data.objects.new('UnderLava', me_mesh_009)
ob_lava = bpy.data.objects.new('Lava', me_lava)

# ---- transforms, parenting, visibility, modifiers, constraints
ob_outerwall.location = (0.0, 0.0, 0.0)
ob_outerwall.color = (0.8, 0.8, 0.8, 1.0)
ob_outerwall.lineart.crease_threshold = 0.0
ob_floor.location = (0.0, 0.0, 0.0)
ob_floor.color = (0.8, 0.8, 0.8, 1.0)
ob_floor.lineart.crease_threshold = 0.0
ob_centrewalls.location = (0.0, 0.0, 0.0)
ob_centrewalls.lineart.crease_threshold = 0.0
ob_underlava.location = (0.0, 0.0, 0.0)
ob_underlava.color = (0.8, 0.8, 0.8, 1.0)
ob_underlava.lineart.crease_threshold = 0.0
ob_lava.location = (0.0, 0.0, 0.0)
ob_lava.color = (0.8, 0.8, 0.8, 1.0)
ob_lava.lineart.crease_threshold = 0.0

# ---- collection membership
col_collection.objects.link(ob_outerwall)
col_collection.objects.link(ob_floor)
col_collection.objects.link(ob_centrewalls)
col_collection.objects.link(ob_underlava)
col_collection.objects.link(ob_lava)

# ---- scene / render settings (as saved in the file)
scene.frame_start = 1; scene.frame_end = 250; scene.frame_set(0)
scene.render.engine = 'CYCLES'
scene.render.fps = 30
scene.cycles.use_denoising = False
scene.cycles.samples = 128
scene.cycles.sampling_pattern = 'TABULATED_SOBOL'
scene.cycles.use_light_tree = False
scene.view_settings.view_transform = 'Filmic'
bpy.context.view_layer.update()

# ---- added for rendering (the .blend has no active camera): camera
cam_auto = bpy.data.cameras.new('AutoCamera')
cam_auto.lens = 50.0
cam_auto.sensor_width = 36.0
cam_auto.clip_end = 1000.0
ob_auto_camera = bpy.data.objects.new('AutoCamera', cam_auto)
scene.collection.objects.link(ob_auto_camera)
ob_auto_camera.location = (6.1633, -7.39768, 5.07619)
ob_auto_camera.rotation_euler = (1.09748, -7.21219e-08, 0.694738)
scene.camera = ob_auto_camera
bpy.context.view_layer.update()
